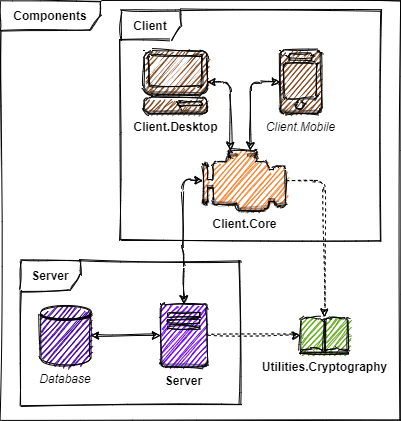

The diagram above was exported from draw.io. Its source (the exported page's mxGraphModel, read from the mxfile embedded in the PNG):
<mxGraphModel dx="648" dy="575" grid="1" gridSize="10" guides="1" tooltips="1" connect="1" arrows="1" fold="1" page="1" pageScale="1" pageWidth="827" pageHeight="1169" background="#ffffff" math="0" shadow="0">
  <root>
    <mxCell id="0" />
    <mxCell id="1" parent="0" />
    <mxCell id="W6fIEdw_na3CiRxA3SF--59" value="&lt;b&gt;Components&lt;br&gt;&lt;/b&gt;" style="shape=umlFrame;whiteSpace=wrap;html=1;shadow=0;glass=0;labelBackgroundColor=none;width=100;height=30;sketch=1;" parent="1" vertex="1">
      <mxGeometry width="400" height="420" as="geometry" />
    </mxCell>
    <mxCell id="95" style="edgeStyle=orthogonalEdgeStyle;sketch=1;orthogonalLoop=1;jettySize=auto;html=1;startArrow=classic;startFill=1;" edge="1" parent="1" source="65" target="67">
      <mxGeometry relative="1" as="geometry" />
    </mxCell>
    <mxCell id="65" value="&lt;i&gt;Database&lt;/i&gt;" style="shape=datastore;whiteSpace=wrap;html=1;sketch=1;fillColor=#4400A3;verticalAlign=top;labelPosition=center;verticalLabelPosition=bottom;align=center;" parent="1" vertex="1">
      <mxGeometry x="40" y="305" width="50" height="60" as="geometry" />
    </mxCell>
    <mxCell id="84" style="edgeStyle=orthogonalEdgeStyle;orthogonalLoop=1;jettySize=auto;html=1;entryX=0;entryY=0.5;entryDx=0;entryDy=0;entryPerimeter=0;sketch=1;startArrow=classic;startFill=1;" parent="1" source="67" target="76" edge="1">
      <mxGeometry relative="1" as="geometry" />
    </mxCell>
    <mxCell id="90" style="edgeStyle=orthogonalEdgeStyle;orthogonalLoop=1;jettySize=auto;html=1;sketch=1;dashed=1;startArrow=none;startFill=0;" parent="1" source="67" target="92" edge="1">
      <mxGeometry relative="1" as="geometry">
        <mxPoint x="320.25" y="335.1" as="targetPoint" />
      </mxGeometry>
    </mxCell>
    <mxCell id="67" value="&lt;b&gt;Server&lt;/b&gt;" style="outlineConnect=0;dashed=0;verticalLabelPosition=bottom;verticalAlign=top;align=center;html=1;shape=mxgraph.aws3.traditional_server;gradientColor=none;fillColor=#6A00FF;sketch=1;" parent="1" vertex="1">
      <mxGeometry x="160" y="303.5" width="46.5" height="63" as="geometry" />
    </mxCell>
    <mxCell id="71" value="&lt;b&gt;Client.Desktop&lt;/b&gt;" style="outlineConnect=0;dashed=0;verticalLabelPosition=bottom;verticalAlign=top;align=center;html=1;shape=mxgraph.aws3.management_console;gradientColor=none;sketch=1;fillColor=#80451B;" parent="1" vertex="1">
      <mxGeometry x="143.5" y="50" width="63" height="63" as="geometry" />
    </mxCell>
    <mxCell id="72" value="&lt;i&gt;Client.Mobile&lt;/i&gt;" style="outlineConnect=0;dashed=0;verticalLabelPosition=bottom;verticalAlign=top;align=center;html=1;shape=mxgraph.aws3.mobile_client;gradientColor=none;sketch=1;fillColor=#80451B;" parent="1" vertex="1">
      <mxGeometry x="279.75" y="50" width="40.5" height="63" as="geometry" />
    </mxCell>
    <mxCell id="82" style="edgeStyle=orthogonalEdgeStyle;orthogonalLoop=1;jettySize=auto;html=1;entryX=1;entryY=0.5;entryDx=0;entryDy=0;entryPerimeter=0;sketch=1;startArrow=classic;startFill=1;" parent="1" source="76" target="71" edge="1">
      <mxGeometry relative="1" as="geometry">
        <Array as="points">
          <mxPoint x="230" y="82" />
        </Array>
      </mxGeometry>
    </mxCell>
    <mxCell id="83" style="edgeStyle=orthogonalEdgeStyle;orthogonalLoop=1;jettySize=auto;html=1;entryX=0;entryY=0.5;entryDx=0;entryDy=0;entryPerimeter=0;sketch=1;startArrow=classic;startFill=1;" parent="1" source="76" target="72" edge="1">
      <mxGeometry relative="1" as="geometry">
        <Array as="points">
          <mxPoint x="250" y="82" />
        </Array>
      </mxGeometry>
    </mxCell>
    <mxCell id="86" style="edgeStyle=orthogonalEdgeStyle;orthogonalLoop=1;jettySize=auto;html=1;dashed=1;sketch=1;" parent="1" source="76" target="92" edge="1">
      <mxGeometry relative="1" as="geometry">
        <mxPoint x="403.29999999999995" y="309.38" as="targetPoint" />
      </mxGeometry>
    </mxCell>
    <mxCell id="76" value="&lt;b&gt;Client.Core&lt;/b&gt;" style="outlineConnect=0;dashed=0;verticalLabelPosition=bottom;verticalAlign=top;align=center;html=1;shape=mxgraph.aws3.emr_engine;fillColor=#F58534;gradientColor=none;sketch=1;" parent="1" vertex="1">
      <mxGeometry x="202.5" y="150" width="82.5" height="60" as="geometry" />
    </mxCell>
    <mxCell id="87" value="&lt;b&gt;Server&lt;br&gt;&lt;/b&gt;" style="shape=umlFrame;whiteSpace=wrap;html=1;shadow=0;glass=0;labelBackgroundColor=none;width=60;height=30;sketch=1;" parent="1" vertex="1">
      <mxGeometry x="20" y="260" width="220" height="145" as="geometry" />
    </mxCell>
    <mxCell id="88" value="&lt;b&gt;Client&lt;br&gt;&lt;/b&gt;" style="shape=umlFrame;whiteSpace=wrap;html=1;shadow=0;glass=0;labelBackgroundColor=none;width=60;height=30;sketch=1;" parent="1" vertex="1">
      <mxGeometry x="120" y="10" width="260" height="230" as="geometry" />
    </mxCell>
    <mxCell id="92" value="&lt;b&gt;Utilities.Cryptography&lt;/b&gt;" style="shadow=0;dashed=0;html=1;labelPosition=center;verticalLabelPosition=bottom;verticalAlign=top;align=center;outlineConnect=0;shape=mxgraph.veeam.library;sketch=1;fillColor=#60A917;" parent="1" vertex="1">
      <mxGeometry x="300" y="316.6" width="48" height="36.8" as="geometry" />
    </mxCell>
  </root>
</mxGraphModel>